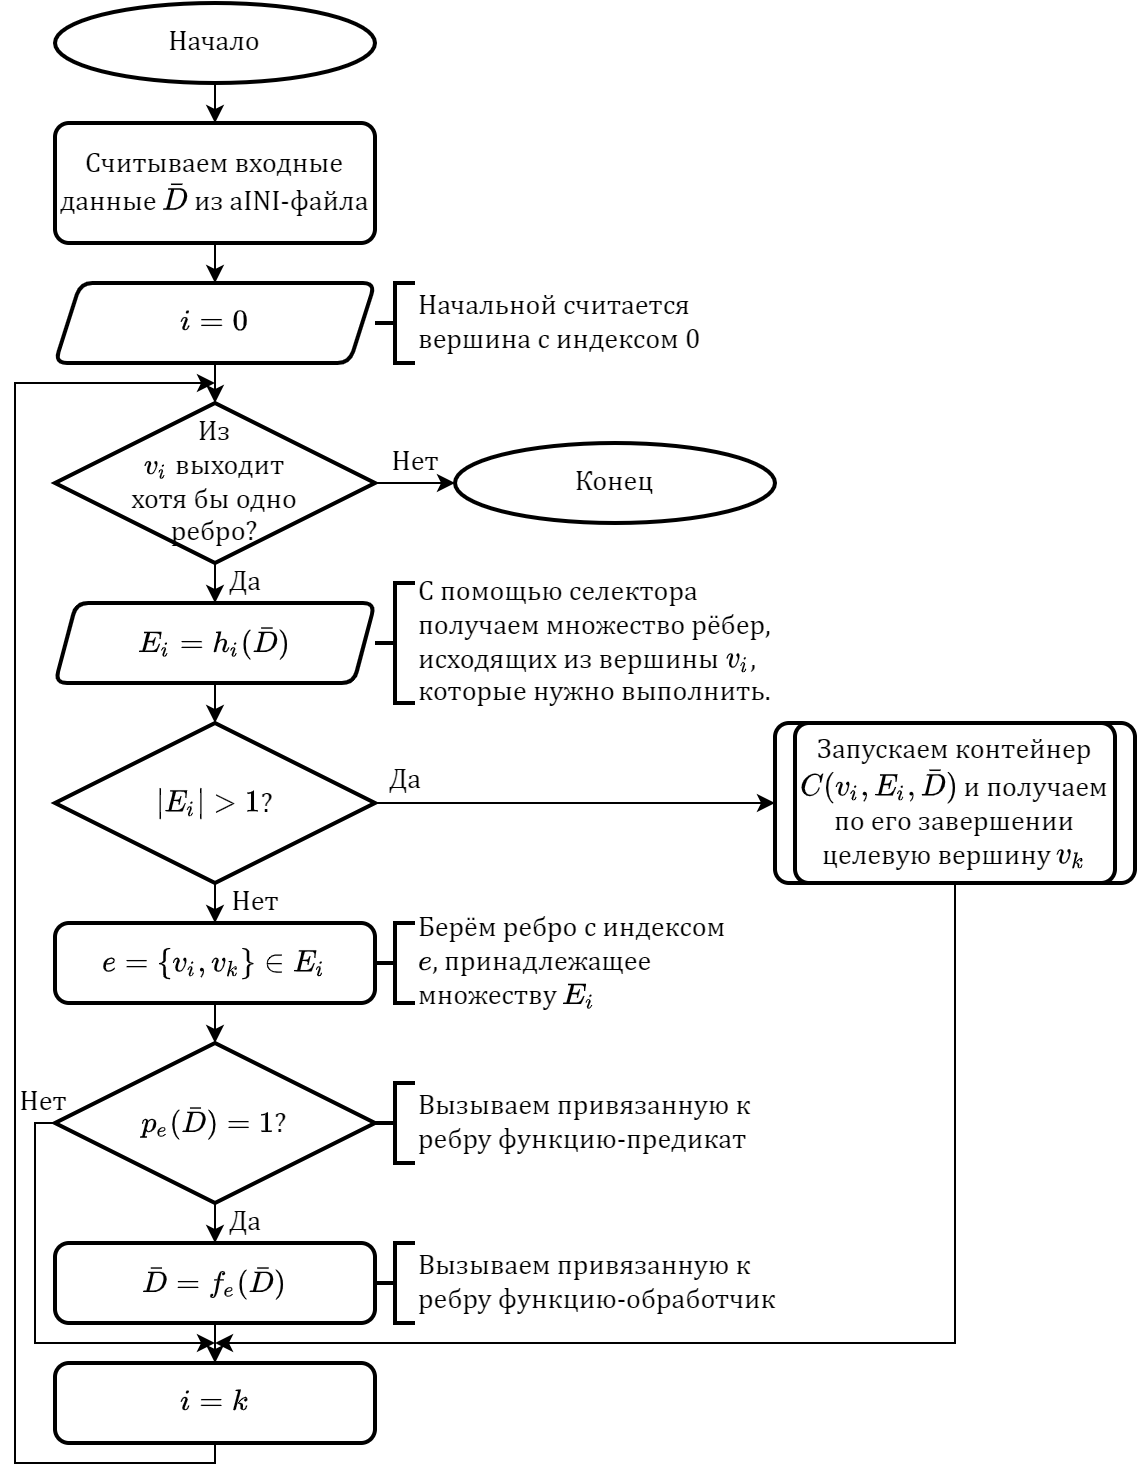

The diagram above was exported from draw.io. Its source (the exported page's mxGraphModel, read from the mxfile embedded in the PNG):
<mxGraphModel dx="1038" dy="649" grid="1" gridSize="10" guides="1" tooltips="1" connect="1" arrows="1" fold="1" page="1" pageScale="1" pageWidth="10000" pageHeight="10000" math="1" shadow="0" extFonts="Bad Script^https://fonts.googleapis.com/css?family=Bad+Script">
  <root>
    <mxCell id="0" />
    <mxCell id="1" parent="0" />
    <mxCell id="En16US4PE6WJlvnpMjOg-5" style="edgeStyle=orthogonalEdgeStyle;rounded=0;orthogonalLoop=1;jettySize=auto;html=1;exitX=0.5;exitY=1;exitDx=0;exitDy=0;exitPerimeter=0;entryX=0.5;entryY=0;entryDx=0;entryDy=0;fontFamily=Cambria Math;fontSize=14;" parent="1" source="En16US4PE6WJlvnpMjOg-1" target="En16US4PE6WJlvnpMjOg-3" edge="1">
      <mxGeometry relative="1" as="geometry" />
    </mxCell>
    <mxCell id="En16US4PE6WJlvnpMjOg-1" value="Начало" style="strokeWidth=2;html=1;shape=mxgraph.flowchart.start_2;whiteSpace=wrap;fontSize=14;fontFamily=Cambria Math;" parent="1" vertex="1">
      <mxGeometry x="120" y="80" width="160" height="40" as="geometry" />
    </mxCell>
    <mxCell id="En16US4PE6WJlvnpMjOg-19" style="edgeStyle=orthogonalEdgeStyle;rounded=0;orthogonalLoop=1;jettySize=auto;html=1;exitX=0.5;exitY=1;exitDx=0;exitDy=0;entryX=0.5;entryY=0;entryDx=0;entryDy=0;entryPerimeter=0;fontFamily=Cambria Math;fontSize=14;" parent="1" target="En16US4PE6WJlvnpMjOg-18" edge="1">
      <mxGeometry relative="1" as="geometry">
        <mxPoint x="200" y="260" as="sourcePoint" />
      </mxGeometry>
    </mxCell>
    <mxCell id="En16US4PE6WJlvnpMjOg-4" style="edgeStyle=orthogonalEdgeStyle;rounded=0;orthogonalLoop=1;jettySize=auto;html=1;exitX=0.5;exitY=1;exitDx=0;exitDy=0;entryX=0.5;entryY=0;entryDx=0;entryDy=0;fontFamily=Cambria Math;fontSize=14;" parent="1" source="En16US4PE6WJlvnpMjOg-3" edge="1">
      <mxGeometry relative="1" as="geometry">
        <mxPoint x="200" y="220" as="targetPoint" />
      </mxGeometry>
    </mxCell>
    <mxCell id="En16US4PE6WJlvnpMjOg-3" value="Считываем входные данные \(\bar{D}\) из aINI-файла" style="rounded=1;whiteSpace=wrap;html=1;absoluteArcSize=1;arcSize=14;strokeWidth=2;fontFamily=Cambria Math;fontSize=14;" parent="1" vertex="1">
      <mxGeometry x="120" y="140" width="160" height="60" as="geometry" />
    </mxCell>
    <mxCell id="En16US4PE6WJlvnpMjOg-6" value="" style="strokeWidth=2;html=1;shape=mxgraph.flowchart.annotation_2;align=left;labelPosition=right;pointerEvents=1;fontFamily=Cambria Math;fontSize=14;" parent="1" vertex="1">
      <mxGeometry x="280" y="220" width="20" height="40" as="geometry" />
    </mxCell>
    <mxCell id="En16US4PE6WJlvnpMjOg-8" value="Начальной считается&lt;br&gt;вершина с индексом 0" style="text;html=1;align=left;verticalAlign=middle;resizable=0;points=[];autosize=1;fontSize=14;fontFamily=Cambria Math;" parent="1" vertex="1">
      <mxGeometry x="300" y="220" width="160" height="40" as="geometry" />
    </mxCell>
    <mxCell id="En16US4PE6WJlvnpMjOg-16" style="edgeStyle=orthogonalEdgeStyle;rounded=0;orthogonalLoop=1;jettySize=auto;html=1;exitX=0.5;exitY=1;exitDx=0;exitDy=0;entryX=0.5;entryY=0;entryDx=0;entryDy=0;entryPerimeter=0;fontFamily=Cambria Math;fontSize=14;" parent="1" target="En16US4PE6WJlvnpMjOg-15" edge="1">
      <mxGeometry relative="1" as="geometry">
        <mxPoint x="200" y="420" as="sourcePoint" />
      </mxGeometry>
    </mxCell>
    <mxCell id="En16US4PE6WJlvnpMjOg-13" value="" style="strokeWidth=2;html=1;shape=mxgraph.flowchart.annotation_2;align=left;labelPosition=right;pointerEvents=1;fontFamily=Cambria Math;fontSize=14;" parent="1" vertex="1">
      <mxGeometry x="280" y="370" width="20" height="60" as="geometry" />
    </mxCell>
    <mxCell id="En16US4PE6WJlvnpMjOg-14" value="С помощью селектора&lt;br&gt;получаем множество рёбер,&lt;br&gt;исходящих из вершины \(v_i\),&lt;br&gt;которые нужно выполнить." style="text;html=1;align=left;verticalAlign=middle;resizable=0;points=[];autosize=1;fontSize=14;fontFamily=Cambria Math;" parent="1" vertex="1">
      <mxGeometry x="300" y="365" width="220" height="70" as="geometry" />
    </mxCell>
    <mxCell id="En16US4PE6WJlvnpMjOg-27" style="edgeStyle=orthogonalEdgeStyle;rounded=0;orthogonalLoop=1;jettySize=auto;html=1;exitX=0.5;exitY=1;exitDx=0;exitDy=0;exitPerimeter=0;entryX=0.5;entryY=0;entryDx=0;entryDy=0;fontFamily=Cambria Math;fontSize=14;" parent="1" source="En16US4PE6WJlvnpMjOg-15" target="En16US4PE6WJlvnpMjOg-26" edge="1">
      <mxGeometry relative="1" as="geometry" />
    </mxCell>
    <mxCell id="En16US4PE6WJlvnpMjOg-52" style="edgeStyle=orthogonalEdgeStyle;rounded=0;orthogonalLoop=1;jettySize=auto;html=1;exitX=1;exitY=0.5;exitDx=0;exitDy=0;exitPerimeter=0;fontFamily=Cambria Math;fontSize=14;entryX=0;entryY=0.5;entryDx=0;entryDy=0;" parent="1" source="En16US4PE6WJlvnpMjOg-15" target="sDIggwg8x4NfvQoUqVEC-1" edge="1">
      <mxGeometry relative="1" as="geometry">
        <mxPoint x="320" y="480" as="targetPoint" />
      </mxGeometry>
    </mxCell>
    <mxCell id="En16US4PE6WJlvnpMjOg-15" value="\(|E_i|&amp;gt;1\)?" style="strokeWidth=2;html=1;shape=mxgraph.flowchart.decision;whiteSpace=wrap;fontFamily=Cambria Math;fontSize=14;align=center;" parent="1" vertex="1">
      <mxGeometry x="120" y="440" width="160" height="80" as="geometry" />
    </mxCell>
    <mxCell id="En16US4PE6WJlvnpMjOg-20" style="edgeStyle=orthogonalEdgeStyle;rounded=0;orthogonalLoop=1;jettySize=auto;html=1;exitX=0.5;exitY=1;exitDx=0;exitDy=0;exitPerimeter=0;entryX=0.5;entryY=0;entryDx=0;entryDy=0;fontFamily=Cambria Math;fontSize=14;" parent="1" edge="1">
      <mxGeometry relative="1" as="geometry">
        <mxPoint x="200" y="340" as="sourcePoint" />
        <mxPoint x="200" y="380" as="targetPoint" />
      </mxGeometry>
    </mxCell>
    <mxCell id="En16US4PE6WJlvnpMjOg-24" style="edgeStyle=orthogonalEdgeStyle;rounded=0;orthogonalLoop=1;jettySize=auto;html=1;exitX=1;exitY=0.5;exitDx=0;exitDy=0;exitPerimeter=0;entryX=0;entryY=0.5;entryDx=0;entryDy=0;entryPerimeter=0;fontFamily=Cambria Math;fontSize=14;" parent="1" source="En16US4PE6WJlvnpMjOg-18" target="En16US4PE6WJlvnpMjOg-22" edge="1">
      <mxGeometry relative="1" as="geometry" />
    </mxCell>
    <mxCell id="En16US4PE6WJlvnpMjOg-18" value="Из&lt;br&gt;\(v_i\) выходит&lt;br&gt;хотя бы одно&lt;br&gt;ребро?" style="strokeWidth=2;html=1;shape=mxgraph.flowchart.decision;whiteSpace=wrap;fontFamily=Cambria Math;fontSize=14;align=center;" parent="1" vertex="1">
      <mxGeometry x="120" y="280" width="160" height="80" as="geometry" />
    </mxCell>
    <mxCell id="En16US4PE6WJlvnpMjOg-21" value="Нет" style="text;html=1;align=center;verticalAlign=middle;resizable=0;points=[];autosize=1;fontSize=14;fontFamily=Cambria Math;" parent="1" vertex="1">
      <mxGeometry x="280" y="300" width="40" height="20" as="geometry" />
    </mxCell>
    <mxCell id="En16US4PE6WJlvnpMjOg-22" value="Конец" style="strokeWidth=2;html=1;shape=mxgraph.flowchart.start_2;whiteSpace=wrap;fontSize=14;fontFamily=Cambria Math;" parent="1" vertex="1">
      <mxGeometry x="320" y="300" width="160" height="40" as="geometry" />
    </mxCell>
    <mxCell id="En16US4PE6WJlvnpMjOg-25" value="Да" style="text;html=1;align=center;verticalAlign=middle;resizable=0;points=[];autosize=1;fontSize=14;fontFamily=Cambria Math;" parent="1" vertex="1">
      <mxGeometry x="200" y="360" width="30" height="20" as="geometry" />
    </mxCell>
    <mxCell id="En16US4PE6WJlvnpMjOg-38" style="edgeStyle=orthogonalEdgeStyle;rounded=0;orthogonalLoop=1;jettySize=auto;html=1;exitX=0.5;exitY=1;exitDx=0;exitDy=0;entryX=0.5;entryY=0;entryDx=0;entryDy=0;entryPerimeter=0;fontFamily=Cambria Math;fontSize=14;" parent="1" source="En16US4PE6WJlvnpMjOg-26" target="En16US4PE6WJlvnpMjOg-37" edge="1">
      <mxGeometry relative="1" as="geometry" />
    </mxCell>
    <mxCell id="En16US4PE6WJlvnpMjOg-26" value="\(e=\{v_i,v_k\}\in{E_i}\)" style="rounded=1;whiteSpace=wrap;html=1;absoluteArcSize=1;arcSize=14;strokeWidth=2;fontFamily=Cambria Math;fontSize=14;" parent="1" vertex="1">
      <mxGeometry x="120" y="540" width="160" height="40" as="geometry" />
    </mxCell>
    <mxCell id="En16US4PE6WJlvnpMjOg-28" value="\(i=0\)" style="shape=parallelogram;html=1;strokeWidth=2;perimeter=parallelogramPerimeter;whiteSpace=wrap;rounded=1;arcSize=12;size=0.08000030517578124;fontFamily=Cambria Math;fontSize=14;align=center;" parent="1" vertex="1">
      <mxGeometry x="120" y="220" width="160" height="40" as="geometry" />
    </mxCell>
    <mxCell id="En16US4PE6WJlvnpMjOg-31" value="\(E_i=h_i(\bar{D})\)" style="shape=parallelogram;html=1;strokeWidth=2;perimeter=parallelogramPerimeter;whiteSpace=wrap;rounded=1;arcSize=12;size=0.06666666666666667;fontFamily=Cambria Math;fontSize=14;align=center;" parent="1" vertex="1">
      <mxGeometry x="120" y="380" width="160" height="40" as="geometry" />
    </mxCell>
    <mxCell id="En16US4PE6WJlvnpMjOg-33" value="" style="strokeWidth=2;html=1;shape=mxgraph.flowchart.annotation_2;align=left;labelPosition=right;pointerEvents=1;fontFamily=Cambria Math;fontSize=14;" parent="1" vertex="1">
      <mxGeometry x="280" y="540" width="20" height="40" as="geometry" />
    </mxCell>
    <mxCell id="En16US4PE6WJlvnpMjOg-34" value="Берём ребро с индексом&lt;br&gt;\(e\), принадлежащее&lt;br&gt;множеству \(E_i\)" style="text;html=1;align=left;verticalAlign=middle;resizable=0;points=[];autosize=1;fontSize=14;fontFamily=Cambria Math;" parent="1" vertex="1">
      <mxGeometry x="300" y="530" width="180" height="60" as="geometry" />
    </mxCell>
    <mxCell id="En16US4PE6WJlvnpMjOg-36" value="Нет" style="text;html=1;align=center;verticalAlign=middle;resizable=0;points=[];autosize=1;fontSize=14;fontFamily=Cambria Math;" parent="1" vertex="1">
      <mxGeometry x="200" y="520" width="40" height="20" as="geometry" />
    </mxCell>
    <mxCell id="En16US4PE6WJlvnpMjOg-40" style="edgeStyle=orthogonalEdgeStyle;rounded=0;orthogonalLoop=1;jettySize=auto;html=1;exitX=0.5;exitY=1;exitDx=0;exitDy=0;exitPerimeter=0;entryX=0.5;entryY=0;entryDx=0;entryDy=0;fontFamily=Cambria Math;fontSize=14;" parent="1" source="En16US4PE6WJlvnpMjOg-37" target="En16US4PE6WJlvnpMjOg-39" edge="1">
      <mxGeometry relative="1" as="geometry" />
    </mxCell>
    <mxCell id="En16US4PE6WJlvnpMjOg-45" style="edgeStyle=orthogonalEdgeStyle;rounded=0;orthogonalLoop=1;jettySize=auto;html=1;exitX=0;exitY=0.5;exitDx=0;exitDy=0;exitPerimeter=0;fontFamily=Cambria Math;fontSize=14;" parent="1" source="En16US4PE6WJlvnpMjOg-37" edge="1">
      <mxGeometry relative="1" as="geometry">
        <mxPoint x="200" y="750" as="targetPoint" />
        <Array as="points">
          <mxPoint x="110" y="640" />
          <mxPoint x="110" y="750" />
        </Array>
      </mxGeometry>
    </mxCell>
    <mxCell id="En16US4PE6WJlvnpMjOg-37" value="\(p_e(\bar{D})=1\)?" style="strokeWidth=2;html=1;shape=mxgraph.flowchart.decision;whiteSpace=wrap;fontFamily=Cambria Math;fontSize=14;align=center;" parent="1" vertex="1">
      <mxGeometry x="120" y="600" width="160" height="80" as="geometry" />
    </mxCell>
    <mxCell id="En16US4PE6WJlvnpMjOg-44" style="edgeStyle=orthogonalEdgeStyle;rounded=0;orthogonalLoop=1;jettySize=auto;html=1;exitX=0.5;exitY=1;exitDx=0;exitDy=0;entryX=0.5;entryY=0;entryDx=0;entryDy=0;fontFamily=Cambria Math;fontSize=14;" parent="1" source="En16US4PE6WJlvnpMjOg-39" target="En16US4PE6WJlvnpMjOg-43" edge="1">
      <mxGeometry relative="1" as="geometry" />
    </mxCell>
    <mxCell id="En16US4PE6WJlvnpMjOg-39" value="$$\bar{D}=f_e(\bar{D})$$" style="rounded=1;whiteSpace=wrap;html=1;absoluteArcSize=1;arcSize=14;strokeWidth=2;fontFamily=Cambria Math;fontSize=14;" parent="1" vertex="1">
      <mxGeometry x="120" y="700" width="160" height="40" as="geometry" />
    </mxCell>
    <mxCell id="En16US4PE6WJlvnpMjOg-41" value="Да" style="text;html=1;align=center;verticalAlign=middle;resizable=0;points=[];autosize=1;fontSize=14;fontFamily=Cambria Math;" parent="1" vertex="1">
      <mxGeometry x="200" y="680" width="30" height="20" as="geometry" />
    </mxCell>
    <mxCell id="En16US4PE6WJlvnpMjOg-42" value="Нет" style="text;html=1;align=center;verticalAlign=middle;resizable=0;points=[];autosize=1;fontSize=14;fontFamily=Cambria Math;" parent="1" vertex="1">
      <mxGeometry x="94" y="620" width="40" height="20" as="geometry" />
    </mxCell>
    <mxCell id="En16US4PE6WJlvnpMjOg-51" style="edgeStyle=orthogonalEdgeStyle;rounded=0;orthogonalLoop=1;jettySize=auto;html=1;exitX=0.5;exitY=1;exitDx=0;exitDy=0;fontFamily=Cambria Math;fontSize=14;" parent="1" source="En16US4PE6WJlvnpMjOg-43" edge="1">
      <mxGeometry relative="1" as="geometry">
        <mxPoint x="200" y="270" as="targetPoint" />
        <Array as="points">
          <mxPoint x="200" y="810" />
          <mxPoint x="100" y="810" />
          <mxPoint x="100" y="270" />
        </Array>
      </mxGeometry>
    </mxCell>
    <mxCell id="En16US4PE6WJlvnpMjOg-43" value="$$i=k$$" style="rounded=1;whiteSpace=wrap;html=1;absoluteArcSize=1;arcSize=14;strokeWidth=2;fontFamily=Cambria Math;fontSize=14;" parent="1" vertex="1">
      <mxGeometry x="120" y="760" width="160" height="40" as="geometry" />
    </mxCell>
    <mxCell id="En16US4PE6WJlvnpMjOg-46" value="" style="strokeWidth=2;html=1;shape=mxgraph.flowchart.annotation_2;align=left;labelPosition=right;pointerEvents=1;fontFamily=Cambria Math;fontSize=14;" parent="1" vertex="1">
      <mxGeometry x="280" y="620" width="20" height="40" as="geometry" />
    </mxCell>
    <mxCell id="En16US4PE6WJlvnpMjOg-47" value="Вызываем привязанную к&lt;br&gt;ребру функцию-предикат" style="text;html=1;align=left;verticalAlign=middle;resizable=0;points=[];autosize=1;fontSize=14;fontFamily=Cambria Math;" parent="1" vertex="1">
      <mxGeometry x="300" y="620" width="190" height="40" as="geometry" />
    </mxCell>
    <mxCell id="En16US4PE6WJlvnpMjOg-49" value="" style="strokeWidth=2;html=1;shape=mxgraph.flowchart.annotation_2;align=left;labelPosition=right;pointerEvents=1;fontFamily=Cambria Math;fontSize=14;" parent="1" vertex="1">
      <mxGeometry x="280" y="700" width="20" height="40" as="geometry" />
    </mxCell>
    <mxCell id="En16US4PE6WJlvnpMjOg-50" value="Вызываем привязанную к&lt;br&gt;ребру функцию-обработчик" style="text;html=1;align=left;verticalAlign=middle;resizable=0;points=[];autosize=1;fontSize=14;fontFamily=Cambria Math;" parent="1" vertex="1">
      <mxGeometry x="300" y="700" width="200" height="40" as="geometry" />
    </mxCell>
    <mxCell id="En16US4PE6WJlvnpMjOg-53" value="Да" style="text;html=1;align=center;verticalAlign=middle;resizable=0;points=[];autosize=1;fontSize=14;fontFamily=Cambria Math;" parent="1" vertex="1">
      <mxGeometry x="280" y="459" width="30" height="20" as="geometry" />
    </mxCell>
    <mxCell id="sDIggwg8x4NfvQoUqVEC-1" value="" style="rounded=1;whiteSpace=wrap;html=1;absoluteArcSize=1;arcSize=14;strokeWidth=2;" parent="1" vertex="1">
      <mxGeometry x="480" y="440" width="180" height="80" as="geometry" />
    </mxCell>
    <mxCell id="sDIggwg8x4NfvQoUqVEC-3" style="edgeStyle=orthogonalEdgeStyle;rounded=0;orthogonalLoop=1;jettySize=auto;html=1;exitX=0.5;exitY=1;exitDx=0;exitDy=0;fontFamily=Cambria Math;fontSize=14;" parent="1" source="sDIggwg8x4NfvQoUqVEC-2" edge="1">
      <mxGeometry relative="1" as="geometry">
        <mxPoint x="200.0000000000001" y="750" as="targetPoint" />
        <Array as="points">
          <mxPoint x="570" y="750" />
        </Array>
      </mxGeometry>
    </mxCell>
    <mxCell id="sDIggwg8x4NfvQoUqVEC-2" value="Запускаем контейнер \(C(v_i,E_i,\bar{D})\) и получаем по его завершении целевую вершину \(v_k\)" style="rounded=1;whiteSpace=wrap;html=1;absoluteArcSize=1;arcSize=14;strokeWidth=2;fontFamily=Cambria Math;fontSize=14;" parent="1" vertex="1">
      <mxGeometry x="490" y="440" width="160" height="80" as="geometry" />
    </mxCell>
  </root>
</mxGraphModel>